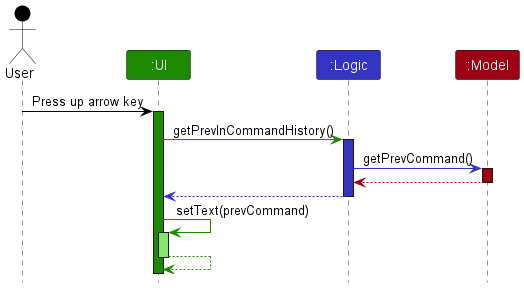

The diagram above was rendered by PlantUML. Its source (embedded in the PNG):
@startuml
!include style.puml

Actor User as user USER_COLOR
Participant ":UI" as ui UI_COLOR
Participant ":Logic" as logic LOGIC_COLOR
Participant ":Model" as model MODEL_COLOR

user -[USER_COLOR]> ui : Press up arrow key
activate ui UI_COLOR

ui -[UI_COLOR]> logic : getPrevInCommandHistory()
activate logic LOGIC_COLOR

logic -[LOGIC_COLOR]> model : getPrevCommand()
activate model MODEL_COLOR

model -[MODEL_COLOR]-> logic
deactivate model

logic --[LOGIC_COLOR]> ui
deactivate logic

ui -[UI_COLOR]> ui : setText(prevCommand)
activate ui UI_COLOR_T1
ui --[UI_COLOR]> ui
deactivate ui

@enduml